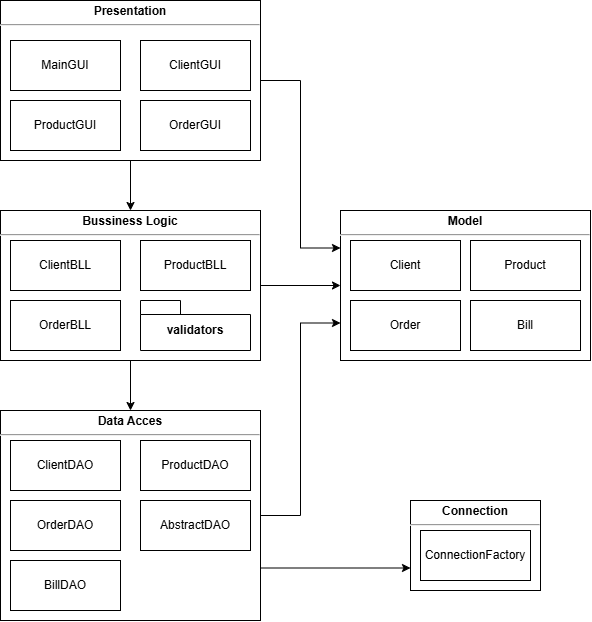

The diagram above was exported from draw.io. Its source (the exported page's mxGraphModel, read from the mxfile embedded in the PNG):
<mxGraphModel dx="868" dy="548" grid="1" gridSize="10" guides="1" tooltips="1" connect="1" arrows="1" fold="1" page="1" pageScale="1" pageWidth="850" pageHeight="1100" math="0" shadow="0">
  <root>
    <mxCell id="0" />
    <mxCell id="1" parent="0" />
    <mxCell id="9f1wV0Y1ZWcA7OWETWg_-21" style="edgeStyle=orthogonalEdgeStyle;rounded=0;orthogonalLoop=1;jettySize=auto;html=1;exitX=0.5;exitY=1;exitDx=0;exitDy=0;entryX=0.5;entryY=0;entryDx=0;entryDy=0;" edge="1" parent="1" source="9f1wV0Y1ZWcA7OWETWg_-10" target="9f1wV0Y1ZWcA7OWETWg_-15">
      <mxGeometry relative="1" as="geometry" />
    </mxCell>
    <mxCell id="9f1wV0Y1ZWcA7OWETWg_-36" style="edgeStyle=orthogonalEdgeStyle;rounded=0;orthogonalLoop=1;jettySize=auto;html=1;exitX=1;exitY=0.5;exitDx=0;exitDy=0;entryX=0;entryY=0.25;entryDx=0;entryDy=0;" edge="1" parent="1" source="9f1wV0Y1ZWcA7OWETWg_-10" target="9f1wV0Y1ZWcA7OWETWg_-30">
      <mxGeometry relative="1" as="geometry" />
    </mxCell>
    <mxCell id="9f1wV0Y1ZWcA7OWETWg_-10" value="&lt;p style=&quot;margin:0px;margin-top:4px;text-align:center;&quot;&gt;&lt;b&gt;Presentation&lt;/b&gt;&lt;/p&gt;&lt;hr&gt;" style="verticalAlign=top;align=left;overflow=fill;html=1;whiteSpace=wrap;" vertex="1" parent="1">
      <mxGeometry x="130" y="100" width="260" height="160" as="geometry" />
    </mxCell>
    <mxCell id="9f1wV0Y1ZWcA7OWETWg_-11" value="MainGUI" style="html=1;whiteSpace=wrap;" vertex="1" parent="1">
      <mxGeometry x="140" y="140" width="110" height="50" as="geometry" />
    </mxCell>
    <mxCell id="9f1wV0Y1ZWcA7OWETWg_-12" value="ClientGUI" style="html=1;whiteSpace=wrap;" vertex="1" parent="1">
      <mxGeometry x="270" y="140" width="110" height="50" as="geometry" />
    </mxCell>
    <mxCell id="9f1wV0Y1ZWcA7OWETWg_-13" value="ProductGUI" style="html=1;whiteSpace=wrap;" vertex="1" parent="1">
      <mxGeometry x="140" y="200" width="110" height="50" as="geometry" />
    </mxCell>
    <mxCell id="9f1wV0Y1ZWcA7OWETWg_-14" value="OrderGUI" style="html=1;whiteSpace=wrap;" vertex="1" parent="1">
      <mxGeometry x="270" y="200" width="110" height="50" as="geometry" />
    </mxCell>
    <mxCell id="9f1wV0Y1ZWcA7OWETWg_-29" style="edgeStyle=orthogonalEdgeStyle;rounded=0;orthogonalLoop=1;jettySize=auto;html=1;exitX=0.5;exitY=1;exitDx=0;exitDy=0;entryX=0.5;entryY=0;entryDx=0;entryDy=0;" edge="1" parent="1" source="9f1wV0Y1ZWcA7OWETWg_-15" target="9f1wV0Y1ZWcA7OWETWg_-22">
      <mxGeometry relative="1" as="geometry" />
    </mxCell>
    <mxCell id="9f1wV0Y1ZWcA7OWETWg_-35" style="edgeStyle=orthogonalEdgeStyle;rounded=0;orthogonalLoop=1;jettySize=auto;html=1;exitX=1;exitY=0.5;exitDx=0;exitDy=0;entryX=0;entryY=0.5;entryDx=0;entryDy=0;" edge="1" parent="1" source="9f1wV0Y1ZWcA7OWETWg_-15" target="9f1wV0Y1ZWcA7OWETWg_-30">
      <mxGeometry relative="1" as="geometry" />
    </mxCell>
    <mxCell id="9f1wV0Y1ZWcA7OWETWg_-15" value="&lt;p style=&quot;margin:0px;margin-top:4px;text-align:center;&quot;&gt;&lt;b&gt;Bussiness Logic&lt;/b&gt;&lt;/p&gt;&lt;hr&gt;" style="verticalAlign=top;align=left;overflow=fill;html=1;whiteSpace=wrap;" vertex="1" parent="1">
      <mxGeometry x="130" y="310" width="260" height="150" as="geometry" />
    </mxCell>
    <mxCell id="9f1wV0Y1ZWcA7OWETWg_-16" value="ClientBLL" style="html=1;whiteSpace=wrap;" vertex="1" parent="1">
      <mxGeometry x="140" y="340" width="110" height="50" as="geometry" />
    </mxCell>
    <mxCell id="9f1wV0Y1ZWcA7OWETWg_-17" value="ProductBLL" style="html=1;whiteSpace=wrap;" vertex="1" parent="1">
      <mxGeometry x="270" y="340" width="110" height="50" as="geometry" />
    </mxCell>
    <mxCell id="9f1wV0Y1ZWcA7OWETWg_-18" value="OrderBLL" style="html=1;whiteSpace=wrap;" vertex="1" parent="1">
      <mxGeometry x="140" y="400" width="110" height="50" as="geometry" />
    </mxCell>
    <mxCell id="9f1wV0Y1ZWcA7OWETWg_-20" value="validators" style="shape=folder;fontStyle=1;spacingTop=10;tabWidth=40;tabHeight=14;tabPosition=left;html=1;whiteSpace=wrap;" vertex="1" parent="1">
      <mxGeometry x="270" y="400" width="110" height="50" as="geometry" />
    </mxCell>
    <mxCell id="9f1wV0Y1ZWcA7OWETWg_-37" style="edgeStyle=orthogonalEdgeStyle;rounded=0;orthogonalLoop=1;jettySize=auto;html=1;exitX=1;exitY=0.5;exitDx=0;exitDy=0;entryX=0;entryY=0.75;entryDx=0;entryDy=0;" edge="1" parent="1" source="9f1wV0Y1ZWcA7OWETWg_-22" target="9f1wV0Y1ZWcA7OWETWg_-30">
      <mxGeometry relative="1" as="geometry" />
    </mxCell>
    <mxCell id="9f1wV0Y1ZWcA7OWETWg_-40" style="edgeStyle=orthogonalEdgeStyle;rounded=0;orthogonalLoop=1;jettySize=auto;html=1;exitX=1;exitY=0.75;exitDx=0;exitDy=0;entryX=0;entryY=0.75;entryDx=0;entryDy=0;" edge="1" parent="1" source="9f1wV0Y1ZWcA7OWETWg_-22" target="9f1wV0Y1ZWcA7OWETWg_-38">
      <mxGeometry relative="1" as="geometry" />
    </mxCell>
    <mxCell id="9f1wV0Y1ZWcA7OWETWg_-22" value="&lt;p style=&quot;margin:0px;margin-top:4px;text-align:center;&quot;&gt;&lt;b&gt;Data Acces&lt;/b&gt;&lt;/p&gt;&lt;hr&gt;" style="verticalAlign=top;align=left;overflow=fill;html=1;whiteSpace=wrap;" vertex="1" parent="1">
      <mxGeometry x="130" y="510" width="260" height="210" as="geometry" />
    </mxCell>
    <mxCell id="9f1wV0Y1ZWcA7OWETWg_-23" value="ClientDAO" style="html=1;whiteSpace=wrap;" vertex="1" parent="1">
      <mxGeometry x="140" y="540" width="110" height="50" as="geometry" />
    </mxCell>
    <mxCell id="9f1wV0Y1ZWcA7OWETWg_-24" value="ProductDAO" style="html=1;whiteSpace=wrap;" vertex="1" parent="1">
      <mxGeometry x="270" y="540" width="110" height="50" as="geometry" />
    </mxCell>
    <mxCell id="9f1wV0Y1ZWcA7OWETWg_-25" value="OrderDAO" style="html=1;whiteSpace=wrap;" vertex="1" parent="1">
      <mxGeometry x="140" y="600" width="110" height="50" as="geometry" />
    </mxCell>
    <mxCell id="9f1wV0Y1ZWcA7OWETWg_-27" value="AbstractDAO" style="html=1;whiteSpace=wrap;" vertex="1" parent="1">
      <mxGeometry x="270" y="600" width="110" height="50" as="geometry" />
    </mxCell>
    <mxCell id="9f1wV0Y1ZWcA7OWETWg_-28" value="BillDAO" style="html=1;whiteSpace=wrap;" vertex="1" parent="1">
      <mxGeometry x="140" y="660" width="110" height="50" as="geometry" />
    </mxCell>
    <mxCell id="9f1wV0Y1ZWcA7OWETWg_-30" value="&lt;p style=&quot;margin:0px;margin-top:4px;text-align:center;&quot;&gt;&lt;b&gt;Model&lt;/b&gt;&lt;/p&gt;&lt;hr&gt;" style="verticalAlign=top;align=left;overflow=fill;html=1;whiteSpace=wrap;" vertex="1" parent="1">
      <mxGeometry x="470" y="310" width="250" height="150" as="geometry" />
    </mxCell>
    <mxCell id="9f1wV0Y1ZWcA7OWETWg_-31" value="Client" style="html=1;whiteSpace=wrap;" vertex="1" parent="1">
      <mxGeometry x="480" y="340" width="110" height="50" as="geometry" />
    </mxCell>
    <mxCell id="9f1wV0Y1ZWcA7OWETWg_-32" value="Product" style="html=1;whiteSpace=wrap;" vertex="1" parent="1">
      <mxGeometry x="600" y="340" width="110" height="50" as="geometry" />
    </mxCell>
    <mxCell id="9f1wV0Y1ZWcA7OWETWg_-33" value="Order" style="html=1;whiteSpace=wrap;" vertex="1" parent="1">
      <mxGeometry x="480" y="400" width="110" height="50" as="geometry" />
    </mxCell>
    <mxCell id="9f1wV0Y1ZWcA7OWETWg_-34" value="Bill" style="html=1;whiteSpace=wrap;" vertex="1" parent="1">
      <mxGeometry x="600" y="400" width="110" height="50" as="geometry" />
    </mxCell>
    <mxCell id="9f1wV0Y1ZWcA7OWETWg_-38" value="&lt;p style=&quot;margin:0px;margin-top:4px;text-align:center;&quot;&gt;&lt;b&gt;Connection&lt;/b&gt;&lt;/p&gt;&lt;hr&gt;" style="verticalAlign=top;align=left;overflow=fill;html=1;whiteSpace=wrap;" vertex="1" parent="1">
      <mxGeometry x="540" y="600" width="130" height="90" as="geometry" />
    </mxCell>
    <mxCell id="9f1wV0Y1ZWcA7OWETWg_-39" value="ConnectionFactory" style="html=1;whiteSpace=wrap;" vertex="1" parent="1">
      <mxGeometry x="550" y="630" width="110" height="50" as="geometry" />
    </mxCell>
  </root>
</mxGraphModel>